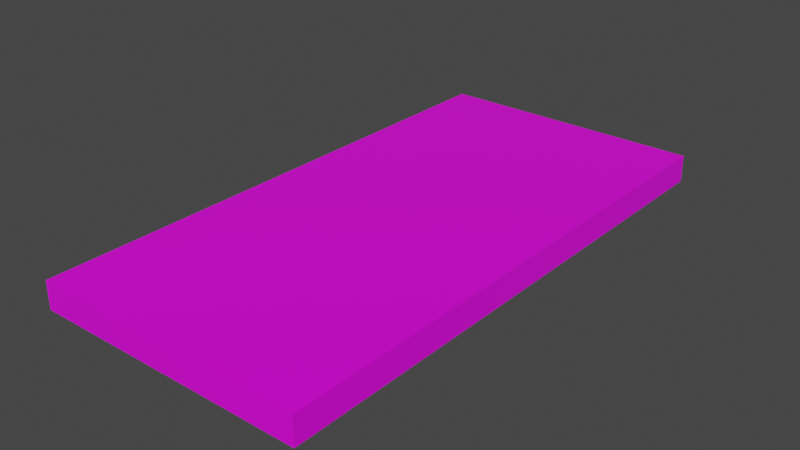 # Source: Floor.blend  (saved by Blender 2.83.19; exported with 4.5.12 LTS)
import bpy
from mathutils import Matrix  # noqa: F401  (used for matrix-valued properties, if any)

bpy.ops.wm.read_factory_settings(use_empty=True)
scene = bpy.context.scene
scene.name = 'Scene'

# ---- collections
col_collection = bpy.data.collections.new('Collection'); scene.collection.children.link(col_collection)

# ---- images (referenced by path relative to the original .blend; pixels are not part of the script)
import os
ASSET_DIR = os.environ.get("B2B_ASSET_DIR", "")  # directory of the original .blend (textures are referenced by path, not embedded)
HERE = os.path.dirname(os.path.abspath(__file__))  # packed textures are extracted next to this script under _unpacked/

def load_image(name, relpath, width, height, colorspace="sRGB"):
    """Load a texture the original file referenced (path relative to the .blend, or extracted next to this script)."""
    p = next((c for c in (os.path.join(HERE, relpath), os.path.join(ASSET_DIR, relpath)) if relpath and os.path.exists(c)), "")
    if p:
        img = bpy.data.images.load(p, check_existing=True)
        img.name = name
    else:  # same state as the original file: an image datablock whose file is absent (Cycles renders it pink)
        img = bpy.data.images.new(name, width, height)
        img.source = "FILE"
        img.filepath = "//" + (relpath or name)
    img.colorspace_settings.name = colorspace
    return img
img_colors_png = load_image('colors.png', 'colors.png', 1024, 1024, 'sRGB')

# ---- materials (node trees are filled in below, after node groups)
mat_material = bpy.data.materials.new('Material')
mat_material.alpha_threshold = 0.0
mat_material.use_transparent_shadow = False
mat_material.line_color = (0.0, 0.0, 0.0, 1.0)

# ---- material node trees
mat_material.use_nodes = True; mat_material.node_tree.nodes.clear()
_N = mat_material.node_tree.nodes; _L = mat_material.node_tree.links
n0 = _N.new('ShaderNodeOutputMaterial'); n0.name = 'Material Output'; n0.location = (300, 300)
n1 = _N.new('ShaderNodeBsdfPrincipled'); n1.name = 'Principled BSDF'; n1.location = (10, 300)
n1.distribution = 'GGX'
n1.subsurface_method = 'BURLEY'
n1.inputs[2].default_value = 0.4
n1.inputs[3].default_value = 1.45
n1.inputs[27].default_value = (0.0, 0.0, 0.0, 1.0)
n1.inputs[28].default_value = 1.0
n2 = _N.new('ShaderNodeTexImage'); n2.name = 'Image Texture'; n2.location = (-301, 250)
n2.image = img_colors_png
n2.interpolation = 'Closest'
_L.new(n1.outputs[0], n0.inputs[0])
_L.new(n2.outputs[0], n1.inputs[0])
n0.is_active_output = True

# ---- world
world_world = bpy.data.worlds.new('World'); scene.world = world_world
world_world.use_nodes = True; world_world.node_tree.nodes.clear()
_N = world_world.node_tree.nodes; _L = world_world.node_tree.links
n0 = _N.new('ShaderNodeOutputWorld'); n0.name = 'World Output'; n0.location = (300, 300)
n1 = _N.new('ShaderNodeBackground'); n1.name = 'Background'; n1.location = (10, 300)
n1.inputs[0].default_value = (0.05088, 0.05088, 0.05088, 1.0)
_L.new(n1.outputs[0], n0.inputs[0])
n0.is_active_output = True
world_world.color = (0.05088, 0.05088, 0.05088)
world_world.use_sun_shadow = False
world_world.sun_shadow_jitter_overblur = 0.0

# ---- meshes
me_cube_001 = bpy.data.meshes.new('Cube.001')
me_cube_001.from_pydata([(-10.0, 20.0, 0.0), (-10.0, 20.0, 2.0), (-10.0, -20.0, 0.0), (-10.0, -20.0, 2.0), (10.0, 20.0, 0.0), (10.0, 20.0, 2.0), (10.0, -20.0, 0.0), (10.0, -20.0, 2.0), (-10.0, -13.33, 0.0), (-10.0, -6.667, 0.0), (-10.0, 0.0, 0.0), (-10.0, 6.667, 0.0), (-10.0, 13.33, 0.0), (-10.0, 13.33, 2.0), (-10.0, 6.667, 2.0), (-10.0, 0.0, 2.0), (-10.0, -6.667, 2.0), (-10.0, -13.33, 2.0), (10.0, 13.33, 0.0), (10.0, 6.667, 0.0), (10.0, 0.0, 0.0), (10.0, -6.667, 0.0), (10.0, -13.33, 0.0), (10.0, -13.33, 2.0), (10.0, -6.667, 2.0), (10.0, 0.0, 2.0), (10.0, 6.667, 2.0), (10.0, 13.33, 2.0)], [], [(8, 2, 3, 17), (2, 6, 7, 3), (18, 4, 5, 27), (4, 0, 1, 5), (12, 0, 4, 18), (27, 5, 1, 13), (7, 23, 17, 3), (23, 24, 16, 17), (24, 25, 15, 16), (25, 26, 14, 15), (26, 27, 13, 14), (2, 8, 22, 6), (8, 9, 21, 22), (9, 10, 20, 21), (10, 11, 19, 20), (11, 12, 18, 19), (6, 22, 23, 7), (22, 21, 24, 23), (21, 20, 25, 24), (20, 19, 26, 25), (19, 18, 27, 26), (0, 12, 13, 1), (12, 11, 14, 13), (11, 10, 15, 14), (10, 9, 16, 15), (9, 8, 17, 16)])
_uv = me_cube_001.uv_layers.new(name='UVMap')
_uv.uv.foreach_set('vector', [0.3381, 0.4538, 0.3381, 0.4538, 0.3381, 0.4538, 0.3381, 0.4538, 0.3381, 0.4538, 0.3381, 0.4538, 0.3381, 0.4538, 0.3381, 0.4538, 0.3559, 0.6145, 0.3559, 0.6145, 0.3559, 0.6145, 0.3559, 0.6145, 0.3559, 0.6145, 0.3559, 0.6145, 0.3559, 0.6145, 0.3559, 0.6145, 0.3559, 0.6145, 0.3559, 0.6145, 0.3559, 0.6145, 0.3559, 0.6145, 0.3559, 0.6145, 0.3559, 0.6145, 0.3559, 0.6145, 0.3559, 0.6145, 0.3381, 0.4538, 0.3381, 0.4538, 0.3381, 0.4538, 0.3381, 0.4538, 0.3559, 0.6145, 0.3559, 0.6145, 0.3559, 0.6145, 0.3559, 0.6145, 0.3381, 0.4538, 0.3381, 0.4538, 0.3381, 0.4538, 0.3381, 0.4538, 0.3559, 0.6145, 0.3559, 0.6145, 0.3559, 0.6145, 0.3559, 0.6145, 0.3381, 0.4538, 0.3381, 0.4538, 0.3381, 0.4538, 0.3381, 0.4538, 0.3381, 0.4538, 0.3381, 0.4538, 0.3381, 0.4538, 0.3381, 0.4538, 0.3559, 0.6145, 0.3559, 0.6145, 0.3559, 0.6145, 0.3559, 0.6145, 0.3381, 0.4538, 0.3381, 0.4538, 0.3381, 0.4538, 0.3381, 0.4538, 0.3559, 0.6145, 0.3559, 0.6145, 0.3559, 0.6145, 0.3559, 0.6145, 0.3381, 0.4538, 0.3381, 0.4538, 0.3381, 0.4538, 0.3381, 0.4538, 0.3381, 0.4538, 0.3381, 0.4538, 0.3381, 0.4538, 0.3381, 0.4538, 0.3559, 0.6145, 0.3559, 0.6145, 0.3559, 0.6145, 0.3559, 0.6145, 0.3381, 0.4538, 0.3381, 0.4538, 0.3381, 0.4538, 0.3381, 0.4538, 0.3559, 0.6145, 0.3559, 0.6145, 0.3559, 0.6145, 0.3559, 0.6145, 0.3381, 0.4538, 0.3381, 0.4538, 0.3381, 0.4538, 0.3381, 0.4538, 0.3559, 0.6145, 0.3559, 0.6145, 0.3559, 0.6145, 0.3559, 0.6145, 0.3381, 0.4538, 0.3381, 0.4538, 0.3381, 0.4538, 0.3381, 0.4538, 0.3559, 0.6145, 0.3559, 0.6145, 0.3559, 0.6145, 0.3559, 0.6145, 0.3381, 0.4538, 0.3381, 0.4538, 0.3381, 0.4538, 0.3381, 0.4538, 0.3559, 0.6145, 0.3559, 0.6145, 0.3559, 0.6145, 0.3559, 0.6145])
me_cube_001.materials.append(mat_material)
me_cube_001.use_remesh_fix_poles = True
me_cube_001.use_remesh_preserve_attributes = False
me_cube_001.use_mirror_vertex_groups = False
me_cube_001.update()

# ---- objects
ob_cube = bpy.data.objects.new('Cube', me_cube_001)

# ---- transforms, parenting, visibility, modifiers, constraints
ob_cube.location = (0.0, 0.0, 0.0)
ob_cube.lineart.crease_threshold = 0.0

# ---- collection membership
col_collection.objects.link(ob_cube)

# ---- scene / render settings (as saved in the file)
scene.frame_start = 1; scene.frame_end = 250; scene.frame_set(1)
scene.render.engine = 'BLENDER_EEVEE_NEXT'
scene.cycles.use_denoising = False
scene.cycles.samples = 128
scene.cycles.sampling_pattern = 'TABULATED_SOBOL'
scene.cycles.use_adaptive_sampling = False
scene.cycles.use_light_tree = False
scene.view_settings.view_transform = 'Filmic'
bpy.context.view_layer.update()

# ---- added for rendering (the .blend has no active camera and no usable light): camera, sun
cam_auto = bpy.data.cameras.new('AutoCamera')
cam_auto.lens = 50.0
cam_auto.sensor_width = 36.0
cam_auto.clip_end = 1000.0
ob_auto_camera = bpy.data.objects.new('AutoCamera', cam_auto)
scene.collection.objects.link(ob_auto_camera)
ob_auto_camera.location = (41.4187, -49.7024, 34.1349)
ob_auto_camera.rotation_euler = (1.09748, -7.21219e-08, 0.694738)
scene.camera = ob_auto_camera
light_auto_sun = bpy.data.lights.new('AutoSun', 'SUN')
light_auto_sun.energy = 3.0
light_auto_sun.angle = 0.0523599
ob_auto_sun = bpy.data.objects.new('AutoSun', light_auto_sun)
scene.collection.objects.link(ob_auto_sun)
ob_auto_sun.rotation_euler = (0.872665, 0.174533, 0.523599)
bpy.context.view_layer.update()
